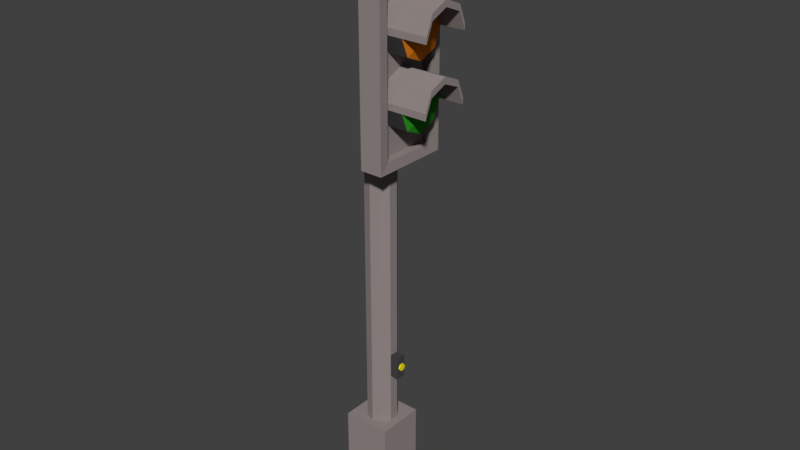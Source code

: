 # Source: Traffic_Light.blend  (saved by Blender 2.78.0; exported with 4.5.12 LTS)
import bpy
from mathutils import Matrix  # noqa: F401  (used for matrix-valued properties, if any)

bpy.ops.wm.read_factory_settings(use_empty=True)
scene = bpy.context.scene
scene.name = 'Scene'

# ---- collections
col_collection_1 = bpy.data.collections.new('Collection 1'); scene.collection.children.link(col_collection_1)

# ---- materials (node trees are filled in below, after node groups)
mat_metal = bpy.data.materials.new('Metal')
mat_metal.alpha_threshold = 0.0
mat_metal.use_transparent_shadow = False
mat_metal.diffuse_color = (0.2961, 0.2542, 0.2462, 1.0)
mat_metal.roughness = 0.5
mat_red_light = bpy.data.materials.new('Red_light')
mat_red_light.alpha_threshold = 0.0
mat_red_light.use_transparent_shadow = False
mat_red_light.diffuse_color = (0.7991, 0.01298, 0.009721, 1.0)
mat_red_light.roughness = 0.5
mat_orange_light = bpy.data.materials.new('Orange_light')
mat_orange_light.alpha_threshold = 0.0
mat_orange_light.use_transparent_shadow = False
mat_orange_light.diffuse_color = (0.6514, 0.1878, 0.009134, 1.0)
mat_orange_light.roughness = 0.5
mat_green_light = bpy.data.materials.new('Green_light')
mat_green_light.alpha_threshold = 0.0
mat_green_light.use_transparent_shadow = False
mat_green_light.diffuse_color = (0.02519, 0.305, 0.016, 1.0)
mat_green_light.roughness = 0.5
mat_black = bpy.data.materials.new('Black')
mat_black.alpha_threshold = 0.0
mat_black.use_transparent_shadow = False
mat_black.diffuse_color = (0.06072, 0.06072, 0.06072, 1.0)
mat_black.roughness = 0.5
mat_yellow = bpy.data.materials.new('Yellow')
mat_yellow.alpha_threshold = 0.0
mat_yellow.use_transparent_shadow = False
mat_yellow.diffuse_color = (0.8879, 0.7835, 0.01229, 1.0)
mat_yellow.roughness = 0.5

# ---- material node trees

# ---- world
world_world = bpy.data.worlds.new('World'); scene.world = world_world
world_world.color = (0.05088, 0.05088, 0.05088)
world_world.use_sun_shadow = False
world_world.sun_shadow_jitter_overblur = 0.0
world_world.cycles.sampling_method = 'MANUAL'

# ---- meshes
me_cylinder = bpy.data.meshes.new('Cylinder')
me_cylinder.from_pydata([(0.311, -0.1874, -10.53), (0.4515, -0.1874, -10.53), (0.311, -0.09711, -10.37), (0.4515, -0.09711, -10.37), (0.311, 0.08349, -10.37), (0.4515, 0.08349, -10.37), (0.311, 0.1738, -10.53), (0.4515, 0.1738, -10.53), (0.311, 0.08349, -10.68), (0.4515, 0.08349, -10.68), (0.311, -0.09711, -10.68), (0.4515, -0.09711, -10.68), (-0.0778, -0.226, -11.08), (-0.0778, -0.226, -9.978), (-0.0778, 0.2223, -11.08), (-0.0778, 0.2223, -9.978), (0.3705, -0.226, -11.08), (0.3705, -0.226, -9.978), (0.3705, 0.2223, -11.08), (0.3705, 0.2223, -9.978), (-0.1585, -1.363, 7.668), (-0.1585, -1.363, 10.34), (-0.1585, 1.355, 7.668), (-0.1585, 1.355, 10.34), (0.4132, -1.363, 0.1123), (0.4132, -1.363, 10.34), (0.4132, 1.355, 0.1123), (0.4132, 1.355, 10.34), (-0.1946, 1.829, -0.3532), (-0.1946, -1.836, -0.3532), (-0.1946, -1.836, 10.81), (-0.1946, 1.829, 10.81), (0.08443, 1.829, -0.3532), (0.08443, 1.829, 10.81), (0.08443, -1.836, -0.3532), (0.08443, -1.836, 10.81), (0.8145, 1.355, 0.1123), (0.8505, 1.829, -0.3532), (0.8145, 1.355, 10.34), (0.8145, -1.363, 0.1123), (0.8145, -1.363, 10.34), (0.8505, -1.836, 10.81), (0.8505, 1.829, 10.81), (0.8505, -1.836, -0.3532), (-0.05383, -1.176, 8.309), (1.376, -1.176, 8.309), (-0.05383, -0.831, 9.141), (1.376, -0.831, 9.141), (-0.05383, 0.001163, 9.486), (1.376, 0.001163, 9.486), (-0.05383, 0.8333, 9.141), (1.376, 0.8333, 9.141), (-0.05383, 1.178, 8.309), (1.376, 1.178, 8.309), (-0.05383, 0.8333, 7.477), (1.376, 0.8333, 7.477), (-0.05383, 0.001163, 7.132), (1.376, 0.001163, 7.132), (-0.05383, -0.831, 7.477), (1.376, -0.831, 7.477), (-0.05383, -1.176, 8.608), (-0.05383, -0.831, 9.44), (1.376, -0.831, 9.44), (1.376, -1.176, 8.608), (-0.05383, 0.001163, 9.785), (1.376, 0.001163, 9.785), (-0.05383, 0.8333, 9.44), (1.376, 0.8333, 9.44), (-0.05383, 1.178, 8.608), (1.376, 1.178, 8.608), (2.555, -0.831, 9.141), (2.555, -1.176, 8.309), (2.555, 0.001163, 9.486), (2.555, 0.8333, 9.141), (2.555, 1.178, 8.309), (2.555, -0.831, 9.44), (2.555, -1.176, 8.608), (2.555, 0.001163, 9.785), (2.555, 0.8333, 9.44), (2.555, 1.178, 8.608), (1.66, -0.2774, 8.588), (1.66, -0.3928, 8.309), (1.66, 0.001163, 8.703), (1.66, 0.2797, 8.588), (1.66, 0.3951, 8.309), (1.66, 0.2797, 8.03), (1.66, 0.001163, 7.915), (1.66, -0.2774, 8.03), (-0.7412, 0.7235, -17.12), (-0.7412, 0.7235, 10.77), (-0.314, 0.5847, -17.12), (-0.314, 0.5847, 10.77), (-0.04997, 0.2214, -17.12), (-0.04997, 0.2214, 10.77), (-0.04997, -0.2278, -17.12), (-0.04997, -0.2278, 10.77), (-0.314, -0.5912, -17.12), (-0.314, -0.5912, 10.77), (-0.7412, -0.73, -17.12), (-0.7412, -0.73, 10.77), (-1.168, -0.5912, -17.12), (-1.168, -0.5912, 10.77), (-1.432, -0.2278, -17.12), (-1.432, -0.2278, 10.77), (-1.432, 0.2214, -17.12), (-1.432, 0.2214, 10.77), (-1.168, 0.5847, -17.12), (-1.168, 0.5847, 10.77), (-0.05383, -1.176, 5.286), (1.376, -1.176, 5.286), (-0.05383, -0.831, 6.119), (1.376, -0.831, 6.119), (-0.05383, 0.001163, 6.463), (1.376, 0.001163, 6.463), (-0.05383, 0.8333, 6.119), (1.376, 0.8333, 6.119), (-0.05383, 1.178, 5.286), (1.376, 1.178, 5.286), (-0.05383, 0.8333, 4.454), (1.376, 0.8333, 4.454), (-0.05383, 0.001163, 4.109), (1.376, 0.001163, 4.109), (-0.05383, -0.831, 4.454), (1.376, -0.831, 4.454), (-0.05383, -1.176, 5.585), (-0.05383, -0.831, 6.418), (1.376, -0.831, 6.418), (1.376, -1.176, 5.585), (-0.05383, 0.001163, 6.762), (1.376, 0.001163, 6.762), (-0.05383, 0.8333, 6.418), (1.376, 0.8333, 6.418), (-0.05383, 1.178, 5.585), (1.376, 1.178, 5.585), (2.555, -0.831, 6.119), (2.555, -1.176, 5.286), (2.555, 0.001163, 6.463), (2.555, 0.8333, 6.119), (2.555, 1.178, 5.286), (2.555, -0.831, 6.418), (2.555, -1.176, 5.585), (2.555, 0.001163, 6.762), (2.555, 0.8333, 6.418), (2.555, 1.178, 5.585), (1.66, -0.2774, 5.565), (1.66, -0.3928, 5.286), (1.66, 0.001163, 5.68), (1.66, 0.2797, 5.565), (1.66, 0.3951, 5.286), (1.66, 0.2797, 5.008), (1.66, 0.001163, 4.892), (1.66, -0.2774, 5.008), (-0.05383, -1.176, 2.265), (1.376, -1.176, 2.265), (-0.05383, -0.831, 3.097), (1.376, -0.831, 3.097), (-0.05383, 0.001163, 3.442), (1.376, 0.001163, 3.442), (-0.05383, 0.8333, 3.097), (1.376, 0.8333, 3.097), (-0.05383, 1.178, 2.265), (1.376, 1.178, 2.265), (-0.05383, 0.8333, 1.433), (1.376, 0.8333, 1.433), (-0.05383, 0.001163, 1.088), (1.376, 0.001163, 1.088), (-0.05383, -0.831, 1.433), (1.376, -0.831, 1.433), (-0.05383, -1.176, 2.564), (-0.05383, -0.831, 3.396), (1.376, -0.831, 3.396), (1.376, -1.176, 2.564), (-0.05383, 0.001163, 3.741), (1.376, 0.001163, 3.741), (-0.05383, 0.8333, 3.396), (1.376, 0.8333, 3.396), (-0.05383, 1.178, 2.564), (1.376, 1.178, 2.564), (2.555, -0.831, 3.097), (2.555, -1.176, 2.265), (2.555, 0.001163, 3.442), (2.555, 0.8333, 3.097), (2.555, 1.178, 2.265), (2.555, -0.831, 3.396), (2.555, -1.176, 2.564), (2.555, 0.001163, 3.741), (2.555, 0.8333, 3.396), (2.555, 1.178, 2.564), (1.66, -0.2774, 2.544), (1.66, -0.3928, 2.265), (1.66, 0.001163, 2.659), (1.66, 0.2797, 2.544), (1.66, 0.3951, 2.265), (1.66, 0.2797, 1.987), (1.66, 0.001163, 1.871), (1.66, -0.2774, 1.987), (-1.94, -1.115, -17.51), (-1.94, -1.115, -13.57), (-1.94, 1.148, -17.51), (-1.94, 1.148, -13.57), (0.3231, -1.115, -17.51), (0.3231, -1.115, -13.57), (0.3231, 1.148, -17.51), (0.3231, 1.148, -13.57)], [], [(0, 1, 3, 2), (2, 3, 5, 4), (4, 5, 7, 6), (6, 7, 9, 8), (3, 1, 11, 9, 7, 5), (8, 9, 11, 10), (10, 11, 1, 0), (0, 2, 4, 6, 8, 10), (12, 13, 15, 14), (14, 15, 19, 18), (18, 19, 17, 16), (16, 17, 13, 12), (14, 18, 16, 12), (19, 15, 13, 17), (20, 21, 23, 22), (20, 22, 28, 29), (26, 27, 25, 24), (23, 21, 30, 31), (33, 35, 41, 42), (27, 26, 36, 38), (28, 31, 33, 32), (34, 35, 30, 29), (28, 32, 34, 29), (33, 31, 30, 35), (25, 27, 38, 40), (34, 32, 37, 43), (22, 23, 31, 28), (21, 20, 29, 30), (38, 36, 37, 42), (40, 38, 42, 41), (39, 40, 41, 43), (36, 39, 43, 37), (24, 25, 40, 39), (32, 33, 42, 37), (26, 24, 39, 36), (35, 34, 43, 41), (48, 46, 61, 64), (50, 48, 64, 66), (46, 44, 60, 61), (52, 50, 66, 68), (52, 53, 55, 54), (54, 55, 57, 56), (53, 51, 83, 84), (56, 57, 59, 58), (58, 59, 45, 44), (44, 46, 48, 50, 52, 54, 56, 58), (60, 63, 62, 61), (61, 62, 65, 64), (64, 65, 67, 66), (66, 67, 69, 68), (69, 67, 78, 79), (49, 51, 73, 72), (45, 47, 70, 71), (51, 53, 74, 73), (53, 52, 68, 69), (44, 45, 63, 60), (73, 74, 79, 78), (71, 70, 75, 76), (72, 73, 78, 77), (70, 72, 77, 75), (63, 45, 71, 76), (62, 63, 76, 75), (47, 49, 72, 70), (67, 65, 77, 78), (53, 69, 79, 74), (65, 62, 75, 77), (80, 81, 87, 86, 85, 84, 83, 82), (59, 57, 86, 87), (49, 47, 80, 82), (55, 53, 84, 85), (45, 59, 87, 81), (47, 45, 81, 80), (51, 49, 82, 83), (57, 55, 85, 86), (88, 89, 91, 90), (90, 91, 93, 92), (92, 93, 95, 94), (94, 95, 97, 96), (96, 97, 99, 98), (98, 99, 101, 100), (100, 101, 103, 102), (102, 103, 105, 104), (91, 89, 107, 105, 103, 101, 99, 97, 95, 93), (104, 105, 107, 106), (106, 107, 89, 88), (88, 90, 92, 94, 96, 98, 100, 102, 104, 106), (112, 110, 125, 128), (114, 112, 128, 130), (110, 108, 124, 125), (116, 114, 130, 132), (116, 117, 119, 118), (118, 119, 121, 120), (117, 115, 147, 148), (120, 121, 123, 122), (122, 123, 109, 108), (108, 110, 112, 114, 116, 118, 120, 122), (124, 127, 126, 125), (125, 126, 129, 128), (128, 129, 131, 130), (130, 131, 133, 132), (133, 131, 142, 143), (113, 115, 137, 136), (109, 111, 134, 135), (115, 117, 138, 137), (117, 116, 132, 133), (108, 109, 127, 124), (137, 138, 143, 142), (135, 134, 139, 140), (136, 137, 142, 141), (134, 136, 141, 139), (127, 109, 135, 140), (126, 127, 140, 139), (111, 113, 136, 134), (131, 129, 141, 142), (117, 133, 143, 138), (129, 126, 139, 141), (144, 145, 151, 150, 149, 148, 147, 146), (123, 121, 150, 151), (113, 111, 144, 146), (119, 117, 148, 149), (109, 123, 151, 145), (111, 109, 145, 144), (115, 113, 146, 147), (121, 119, 149, 150), (156, 154, 169, 172), (158, 156, 172, 174), (154, 152, 168, 169), (160, 158, 174, 176), (160, 161, 163, 162), (162, 163, 165, 164), (161, 159, 191, 192), (164, 165, 167, 166), (166, 167, 153, 152), (152, 154, 156, 158, 160, 162, 164, 166), (168, 171, 170, 169), (169, 170, 173, 172), (172, 173, 175, 174), (174, 175, 177, 176), (177, 175, 186, 187), (157, 159, 181, 180), (153, 155, 178, 179), (159, 161, 182, 181), (161, 160, 176, 177), (152, 153, 171, 168), (181, 182, 187, 186), (179, 178, 183, 184), (180, 181, 186, 185), (178, 180, 185, 183), (171, 153, 179, 184), (170, 171, 184, 183), (155, 157, 180, 178), (175, 173, 185, 186), (161, 177, 187, 182), (173, 170, 183, 185), (188, 189, 195, 194, 193, 192, 191, 190), (167, 165, 194, 195), (157, 155, 188, 190), (163, 161, 192, 193), (153, 167, 195, 189), (155, 153, 189, 188), (159, 157, 190, 191), (165, 163, 193, 194), (196, 197, 199, 198), (198, 199, 203, 202), (202, 203, 201, 200), (200, 201, 197, 196), (198, 202, 200, 196), (203, 199, 197, 201)])
me_cylinder.polygons.foreach_set('material_index', [5, 5, 5, 5, 5, 5, 5, 5, 4, 4, 4, 4, 4, 4, 0, 0, 0, 0, 0, 0, 0, 0, 0, 0, 0, 0, 0, 0, 0, 0, 0, 0, 0, 0, 0, 0, 0, 0, 0, 0, 4, 4, 1, 4, 4, 0, 0, 0, 0, 0, 0, 0, 0, 0, 0, 0, 0, 0, 0, 0, 0, 0, 0, 0, 0, 0, 1, 1, 1, 1, 1, 1, 1, 1, 0, 0, 0, 0, 0, 0, 0, 0, 0, 0, 0, 0, 0, 0, 0, 0, 4, 4, 2, 4, 4, 0, 0, 0, 0, 0, 0, 0, 0, 0, 0, 0, 0, 0, 0, 0, 0, 0, 0, 0, 0, 0, 2, 2, 2, 2, 2, 2, 2, 2, 0, 0, 0, 0, 4, 4, 3, 4, 4, 0, 0, 0, 0, 0, 0, 0, 0, 0, 0, 0, 0, 0, 0, 0, 0, 0, 0, 0, 0, 0, 3, 3, 3, 3, 3, 3, 3, 3, 0, 0, 0, 0, 0, 0])
me_cylinder.materials.append(mat_metal)
me_cylinder.materials.append(mat_red_light)
me_cylinder.materials.append(mat_orange_light)
me_cylinder.materials.append(mat_green_light)
me_cylinder.materials.append(mat_black)
me_cylinder.materials.append(mat_yellow)
me_cylinder.use_remesh_preserve_volume = False
me_cylinder.use_remesh_preserve_attributes = False
me_cylinder.use_mirror_vertex_groups = False
me_cylinder.update()

# ---- objects
ob_traffic_light = bpy.data.objects.new('Traffic_light', me_cylinder)

# ---- transforms, parenting, visibility, modifiers, constraints
ob_traffic_light.location = (0.1604, 0.000701, 3.717)
ob_traffic_light.scale = (0.2164, 0.2164, 0.2164)
ob_traffic_light.lineart.crease_threshold = 0.0

# ---- collection membership
col_collection_1.objects.link(ob_traffic_light)

# ---- scene / render settings (as saved in the file)
scene.frame_start = 1; scene.frame_end = 250; scene.frame_set(1)
scene.render.engine = 'BLENDER_EEVEE_NEXT'
scene.render.resolution_percentage = 50
scene.render.dither_intensity = 0.0
scene.cycles.use_denoising = False
scene.cycles.samples = 128
scene.cycles.sampling_pattern = 'TABULATED_SOBOL'
scene.cycles.light_sampling_threshold = 0.0
scene.cycles.use_adaptive_sampling = False
scene.cycles.use_light_tree = False
scene.cycles.blur_glossy = 0.0
scene.cycles.sample_clamp_indirect = 0.0
scene.view_settings.view_transform = 'Standard'
bpy.context.view_layer.update()

# ---- added for rendering (the .blend has no active camera and no usable light): camera, sun
cam_auto = bpy.data.cameras.new('AutoCamera')
cam_auto.lens = 50.0
cam_auto.sensor_width = 36.0
cam_auto.clip_end = 1000.0
ob_auto_camera = bpy.data.objects.new('AutoCamera', cam_auto)
scene.collection.objects.link(ob_auto_camera)
ob_auto_camera.location = (6.01472, -6.94544, 7.62158)
ob_auto_camera.rotation_euler = (1.09748, -7.21219e-08, 0.694738)
scene.camera = ob_auto_camera
light_auto_sun = bpy.data.lights.new('AutoSun', 'SUN')
light_auto_sun.energy = 3.0
light_auto_sun.angle = 0.0523599
ob_auto_sun = bpy.data.objects.new('AutoSun', light_auto_sun)
scene.collection.objects.link(ob_auto_sun)
ob_auto_sun.rotation_euler = (0.872665, 0.174533, 0.523599)
bpy.context.view_layer.update()
